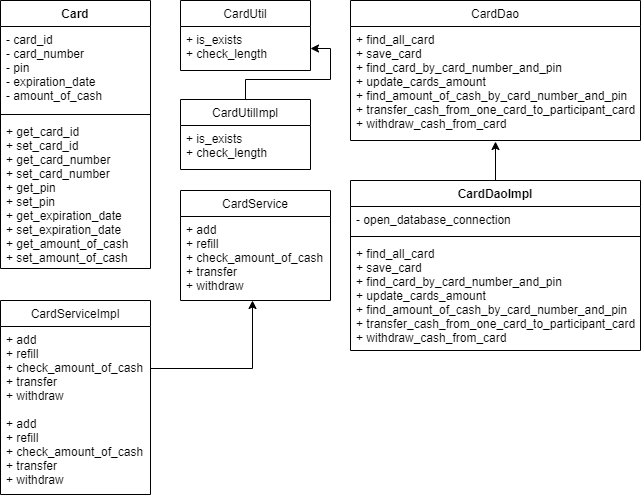

The diagram above was exported from draw.io. Its source (the exported page's mxGraphModel, read from the mxfile embedded in the PNG):
<mxGraphModel dx="868" dy="450" grid="1" gridSize="10" guides="1" tooltips="1" connect="1" arrows="1" fold="1" page="1" pageScale="1" pageWidth="827" pageHeight="1169" math="0" shadow="0">
  <root>
    <mxCell id="WIyWlLk6GJQsqaUBKTNV-0" />
    <mxCell id="WIyWlLk6GJQsqaUBKTNV-1" parent="WIyWlLk6GJQsqaUBKTNV-0" />
    <mxCell id="84CvdQvUljPFdI0jfhy5-4" value="Card" style="swimlane;fontStyle=1;childLayout=stackLayout;horizontal=1;startSize=26;fillColor=none;horizontalStack=0;resizeParent=1;resizeParentMax=0;resizeLast=0;collapsible=1;marginBottom=0;" parent="WIyWlLk6GJQsqaUBKTNV-1" vertex="1">
      <mxGeometry x="150" y="60" width="150" height="268" as="geometry" />
    </mxCell>
    <mxCell id="84CvdQvUljPFdI0jfhy5-5" value="- card_id&#10;- card_number&#10;- pin&#10;- expiration_date&#10;- amount_of_cash" style="text;strokeColor=none;fillColor=none;align=left;verticalAlign=top;spacingLeft=4;spacingRight=4;overflow=hidden;rotatable=0;points=[[0,0.5],[1,0.5]];portConstraint=eastwest;" parent="84CvdQvUljPFdI0jfhy5-4" vertex="1">
      <mxGeometry y="26" width="150" height="84" as="geometry" />
    </mxCell>
    <mxCell id="84CvdQvUljPFdI0jfhy5-8" value="" style="line;strokeWidth=1;fillColor=none;align=left;verticalAlign=middle;spacingTop=-1;spacingLeft=3;spacingRight=3;rotatable=0;labelPosition=right;points=[];portConstraint=eastwest;fontColor=default;" parent="84CvdQvUljPFdI0jfhy5-4" vertex="1">
      <mxGeometry y="110" width="150" height="8" as="geometry" />
    </mxCell>
    <mxCell id="84CvdQvUljPFdI0jfhy5-6" value="+ get_card_id&#10;+ set_card_id&#10;+ get_card_number&#10;+ set_card_number&#10;+ get_pin&#10;+ set_pin&#10;+ get_expiration_date&#10;+ set_expiration_date&#10;+ get_amount_of_cash&#10;+ set_amount_of_cash&#10;" style="text;strokeColor=none;fillColor=none;align=left;verticalAlign=top;spacingLeft=4;spacingRight=4;overflow=hidden;rotatable=0;points=[[0,0.5],[1,0.5]];portConstraint=eastwest;fontColor=default;" parent="84CvdQvUljPFdI0jfhy5-4" vertex="1">
      <mxGeometry y="118" width="150" height="150" as="geometry" />
    </mxCell>
    <mxCell id="84CvdQvUljPFdI0jfhy5-23" value="CardDao" style="swimlane;fontStyle=0;childLayout=stackLayout;horizontal=1;startSize=26;fillColor=none;horizontalStack=0;resizeParent=1;resizeParentMax=0;resizeLast=0;collapsible=1;marginBottom=0;fontColor=default;" parent="WIyWlLk6GJQsqaUBKTNV-1" vertex="1">
      <mxGeometry x="500" y="60" width="290" height="140" as="geometry" />
    </mxCell>
    <mxCell id="84CvdQvUljPFdI0jfhy5-24" value="+ find_all_card&#10;+ save_card&#10;+ find_card_by_card_number_and_pin&#10;+ update_cards_amount&#10;+ find_amount_of_cash_by_card_number_and_pin&#10;+ transfer_cash_from_one_card_to_participant_card&#10;+ withdraw_cash_from_card" style="text;strokeColor=none;fillColor=none;align=left;verticalAlign=top;spacingLeft=4;spacingRight=4;overflow=hidden;rotatable=0;points=[[0,0.5],[1,0.5]];portConstraint=eastwest;fontColor=default;" parent="84CvdQvUljPFdI0jfhy5-23" vertex="1">
      <mxGeometry y="26" width="290" height="114" as="geometry" />
    </mxCell>
    <mxCell id="zDEsVdoO3ygFAdd1x2tM-0" style="edgeStyle=orthogonalEdgeStyle;rounded=0;orthogonalLoop=1;jettySize=auto;html=1;exitX=0.5;exitY=0;exitDx=0;exitDy=0;entryX=0.5;entryY=1.009;entryDx=0;entryDy=0;entryPerimeter=0;" edge="1" parent="WIyWlLk6GJQsqaUBKTNV-1" source="84CvdQvUljPFdI0jfhy5-31" target="84CvdQvUljPFdI0jfhy5-24">
      <mxGeometry relative="1" as="geometry" />
    </mxCell>
    <mxCell id="84CvdQvUljPFdI0jfhy5-31" value="CardDaoImpl" style="swimlane;fontStyle=1;align=center;verticalAlign=top;childLayout=stackLayout;horizontal=1;startSize=26;horizontalStack=0;resizeParent=1;resizeParentMax=0;resizeLast=0;collapsible=1;marginBottom=0;fontColor=default;" parent="WIyWlLk6GJQsqaUBKTNV-1" vertex="1">
      <mxGeometry x="500" y="240" width="290" height="170" as="geometry" />
    </mxCell>
    <mxCell id="84CvdQvUljPFdI0jfhy5-32" value="- open_database_connection" style="text;strokeColor=none;fillColor=none;align=left;verticalAlign=top;spacingLeft=4;spacingRight=4;overflow=hidden;rotatable=0;points=[[0,0.5],[1,0.5]];portConstraint=eastwest;fontColor=default;" parent="84CvdQvUljPFdI0jfhy5-31" vertex="1">
      <mxGeometry y="26" width="290" height="26" as="geometry" />
    </mxCell>
    <mxCell id="84CvdQvUljPFdI0jfhy5-33" value="" style="line;strokeWidth=1;fillColor=none;align=left;verticalAlign=middle;spacingTop=-1;spacingLeft=3;spacingRight=3;rotatable=0;labelPosition=right;points=[];portConstraint=eastwest;fontColor=default;" parent="84CvdQvUljPFdI0jfhy5-31" vertex="1">
      <mxGeometry y="52" width="290" height="8" as="geometry" />
    </mxCell>
    <mxCell id="84CvdQvUljPFdI0jfhy5-34" value="+ find_all_card&#10;+ save_card&#10;+ find_card_by_card_number_and_pin&#10;+ update_cards_amount&#10;+ find_amount_of_cash_by_card_number_and_pin&#10;+ transfer_cash_from_one_card_to_participant_card&#10;+ withdraw_cash_from_card&#10;&#10;" style="text;strokeColor=none;fillColor=none;align=left;verticalAlign=top;spacingLeft=4;spacingRight=4;overflow=hidden;rotatable=0;points=[[0,0.5],[1,0.5]];portConstraint=eastwest;fontColor=default;" parent="84CvdQvUljPFdI0jfhy5-31" vertex="1">
      <mxGeometry y="60" width="290" height="110" as="geometry" />
    </mxCell>
    <mxCell id="84CvdQvUljPFdI0jfhy5-39" value="CardService" style="swimlane;fontStyle=0;childLayout=stackLayout;horizontal=1;startSize=26;fillColor=none;horizontalStack=0;resizeParent=1;resizeParentMax=0;resizeLast=0;collapsible=1;marginBottom=0;fontColor=default;" parent="WIyWlLk6GJQsqaUBKTNV-1" vertex="1">
      <mxGeometry x="330" y="250" width="150" height="110" as="geometry" />
    </mxCell>
    <mxCell id="84CvdQvUljPFdI0jfhy5-41" value="+ add&#10;+ refill&#10;+ check_amount_of_cash&#10;+ transfer&#10;+ withdraw" style="text;strokeColor=none;fillColor=none;align=left;verticalAlign=top;spacingLeft=4;spacingRight=4;overflow=hidden;rotatable=0;points=[[0,0.5],[1,0.5]];portConstraint=eastwest;fontColor=default;" parent="84CvdQvUljPFdI0jfhy5-39" vertex="1">
      <mxGeometry y="26" width="150" height="84" as="geometry" />
    </mxCell>
    <mxCell id="84CvdQvUljPFdI0jfhy5-43" value="CardUtil" style="swimlane;fontStyle=0;childLayout=stackLayout;horizontal=1;startSize=26;fillColor=none;horizontalStack=0;resizeParent=1;resizeParentMax=0;resizeLast=0;collapsible=1;marginBottom=0;fontColor=default;" parent="WIyWlLk6GJQsqaUBKTNV-1" vertex="1">
      <mxGeometry x="330" y="60" width="130" height="70" as="geometry" />
    </mxCell>
    <mxCell id="84CvdQvUljPFdI0jfhy5-46" value="+ is_exists&#10;+ check_length" style="text;strokeColor=none;fillColor=none;align=left;verticalAlign=top;spacingLeft=4;spacingRight=4;overflow=hidden;rotatable=0;points=[[0,0.5],[1,0.5]];portConstraint=eastwest;fontColor=default;" parent="84CvdQvUljPFdI0jfhy5-43" vertex="1">
      <mxGeometry y="26" width="130" height="44" as="geometry" />
    </mxCell>
    <mxCell id="84CvdQvUljPFdI0jfhy5-54" value="" style="edgeStyle=orthogonalEdgeStyle;rounded=0;orthogonalLoop=1;jettySize=auto;html=1;fontColor=default;" parent="WIyWlLk6GJQsqaUBKTNV-1" source="84CvdQvUljPFdI0jfhy5-47" target="84CvdQvUljPFdI0jfhy5-46" edge="1">
      <mxGeometry relative="1" as="geometry" />
    </mxCell>
    <mxCell id="84CvdQvUljPFdI0jfhy5-47" value="CardUtilImpl" style="swimlane;fontStyle=0;childLayout=stackLayout;horizontal=1;startSize=26;fillColor=none;horizontalStack=0;resizeParent=1;resizeParentMax=0;resizeLast=0;collapsible=1;marginBottom=0;fontColor=default;" parent="WIyWlLk6GJQsqaUBKTNV-1" vertex="1">
      <mxGeometry x="330" y="159" width="130" height="70" as="geometry" />
    </mxCell>
    <mxCell id="84CvdQvUljPFdI0jfhy5-49" value="+ is_exists&#10;+ check_length&#10;" style="text;strokeColor=none;fillColor=none;align=left;verticalAlign=top;spacingLeft=4;spacingRight=4;overflow=hidden;rotatable=0;points=[[0,0.5],[1,0.5]];portConstraint=eastwest;fontColor=default;" parent="84CvdQvUljPFdI0jfhy5-47" vertex="1">
      <mxGeometry y="26" width="130" height="44" as="geometry" />
    </mxCell>
    <mxCell id="84CvdQvUljPFdI0jfhy5-51" value="CardServiceImpl" style="swimlane;fontStyle=0;childLayout=stackLayout;horizontal=1;startSize=26;fillColor=none;horizontalStack=0;resizeParent=1;resizeParentMax=0;resizeLast=0;collapsible=1;marginBottom=0;fontColor=default;" parent="WIyWlLk6GJQsqaUBKTNV-1" vertex="1">
      <mxGeometry x="150" y="360" width="150" height="194" as="geometry" />
    </mxCell>
    <mxCell id="84CvdQvUljPFdI0jfhy5-52" value="+ add&#10;+ refill&#10;+ check_amount_of_cash&#10;+ transfer&#10;+ withdraw" style="text;strokeColor=none;fillColor=none;align=left;verticalAlign=top;spacingLeft=4;spacingRight=4;overflow=hidden;rotatable=0;points=[[0,0.5],[1,0.5]];portConstraint=eastwest;fontColor=default;" parent="84CvdQvUljPFdI0jfhy5-51" vertex="1">
      <mxGeometry y="26" width="150" height="84" as="geometry" />
    </mxCell>
    <mxCell id="84CvdQvUljPFdI0jfhy5-56" value="+ add&#10;+ refill&#10;+ check_amount_of_cash&#10;+ transfer&#10;+ withdraw" style="text;strokeColor=none;fillColor=none;align=left;verticalAlign=top;spacingLeft=4;spacingRight=4;overflow=hidden;rotatable=0;points=[[0,0.5],[1,0.5]];portConstraint=eastwest;fontColor=default;" parent="84CvdQvUljPFdI0jfhy5-51" vertex="1">
      <mxGeometry y="110" width="150" height="84" as="geometry" />
    </mxCell>
    <mxCell id="84CvdQvUljPFdI0jfhy5-60" style="edgeStyle=orthogonalEdgeStyle;rounded=0;orthogonalLoop=1;jettySize=auto;html=1;exitX=1;exitY=0.5;exitDx=0;exitDy=0;entryX=0.48;entryY=1;entryDx=0;entryDy=0;entryPerimeter=0;fontColor=default;" parent="WIyWlLk6GJQsqaUBKTNV-1" source="84CvdQvUljPFdI0jfhy5-52" target="84CvdQvUljPFdI0jfhy5-41" edge="1">
      <mxGeometry relative="1" as="geometry" />
    </mxCell>
  </root>
</mxGraphModel>